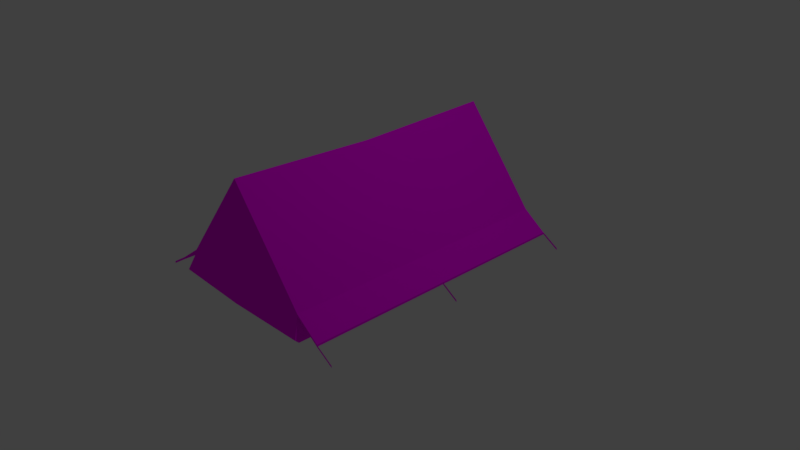 # Source: Tenda_triangular.blend  (saved by Blender 2.79.0; exported with 4.5.12 LTS)
import bpy
from mathutils import Matrix  # noqa: F401  (used for matrix-valued properties, if any)

bpy.ops.wm.read_factory_settings(use_empty=True)
scene = bpy.context.scene
scene.name = 'Scene'

# ---- collections
col_collection_1 = bpy.data.collections.new('Collection 1'); scene.collection.children.link(col_collection_1)

# ---- images (referenced by path relative to the original .blend; pixels are not part of the script)
import os
ASSET_DIR = os.environ.get("B2B_ASSET_DIR", "")  # directory of the original .blend (textures are referenced by path, not embedded)
HERE = os.path.dirname(os.path.abspath(__file__))  # packed textures are extracted next to this script under _unpacked/

def load_image(name, relpath, width, height, colorspace="sRGB"):
    """Load a texture the original file referenced (path relative to the .blend, or extracted next to this script)."""
    p = next((c for c in (os.path.join(HERE, relpath), os.path.join(ASSET_DIR, relpath)) if relpath and os.path.exists(c)), "")
    if p:
        img = bpy.data.images.load(p, check_existing=True)
        img.name = name
    else:  # same state as the original file: an image datablock whose file is absent (Cycles renders it pink)
        img = bpy.data.images.new(name, width, height)
        img.source = "FILE"
        img.filepath = "//" + (relpath or name)
    img.colorspace_settings.name = colorspace
    return img
img_tex_png = load_image('tex.png', 'tex.png', 1024, 1024, 'sRGB')

# ---- materials (node trees are filled in below, after node groups)
mat_material = bpy.data.materials.new('Material')
mat_material.alpha_threshold = 0.0
mat_material.roughness = 0.5

# ---- material node trees
mat_material.use_nodes = True; mat_material.node_tree.nodes.clear()
_N = mat_material.node_tree.nodes; _L = mat_material.node_tree.links
n0 = _N.new('ShaderNodeOutputMaterial'); n0.name = 'Material Output'; n0.location = (300, 300)
n1 = _N.new('ShaderNodeBsdfDiffuse'); n1.name = 'Diffuse BSDF'; n1.location = (10, 300)
n2 = _N.new('ShaderNodeTexImage'); n2.name = 'Image Texture'; n2.location = (-257, 336)
n2.width = 140
n2.image = img_tex_png
_L.new(n1.outputs[0], n0.inputs[0])
_L.new(n2.outputs[0], n1.inputs[0])
n0.is_active_output = True

# ---- world
world_world = bpy.data.worlds.new('World'); scene.world = world_world
world_world.color = (0.05088, 0.05088, 0.05088)
world_world.use_sun_shadow = False
world_world.sun_shadow_jitter_overblur = 0.0
world_world.cycles.sampling_method = 'MANUAL'

# ---- cameras
cam_camera = bpy.data.cameras.new('Camera')
cam_camera.clip_end = 100.0
cam_camera.lens = 35.0
cam_camera.sensor_width = 32.0
cam_camera.sensor_height = 18.0
cam_camera.ortho_scale = 7.314
cam_camera.dof.focus_distance = 0.0

# ---- lights
light_lamp = bpy.data.lights.new('Lamp', 'POINT')
light_lamp.transmission_factor = 0.0
light_lamp.cutoff_distance = 30.0
light_lamp.energy = 100.0
light_lamp.shadow_buffer_clip_start = 1.001
light_lamp.shadow_soft_size = 0.1
light_lamp.shadow_maximum_resolution = 0.006
light_lamp.use_absolute_resolution = True

# ---- meshes
me_cube_001 = bpy.data.meshes.new('Cube.001')
me_cube_001.from_pydata([(-1.0, -1.0, -1.0), (-1.0, -1.0, -0.6365), (-1.0, 1.0, -1.0), (-1.0, 1.0, -0.6365), (1.0, -1.0, -1.0), (1.0, -1.0, -0.6365), (1.0, 1.0, -1.0), (1.0, 1.0, -0.6365), (-1.0, 0.0, -1.0), (-1.0, 0.0, -0.6365), (1.0, 0.0, -1.0), (1.0, 0.0, -0.6365), (0.0, 1.0, -1.0), (0.0, 1.0, 0.6158), (0.0, -1.0, -1.0), (0.0, -1.0, 0.6158), (0.0, 0.0, 0.5587), (-1.066, -1.051, -0.8978), (-1.066, 1.051, -0.8978), (1.066, 1.051, -0.8978), (1.066, -1.051, -0.8978), (1.066, 0.0, -0.9583), (-1.066, 0.0, -0.9583), (0.0, -1.066, -0.8978), (0.0, 1.066, -0.8978), (-1.0, -1.0, -0.6651), (-1.0, 1.0, -0.6651), (1.0, 1.0, -0.6651), (1.0, -1.0, -0.6651), (1.0, 0.0, -0.6651), (-1.0, 0.0, -0.6651), (0.0, -1.047, -0.6651), (0.0, 1.047, -0.6651), (1.317, -1.0, -0.8679), (1.317, 1.0, -0.8679), (1.317, 0.0, -0.8679), (1.317, 1.0, -0.8965), (1.317, -1.0, -0.8965), (1.317, 0.0, -0.8965), (-1.323, -1.0, -0.8679), (-1.323, 1.0, -0.8679), (-1.323, 0.0, -0.8679), (-1.323, -1.0, -0.8965), (-1.323, 1.0, -0.8965), (-1.323, 0.0, -0.8965), (1.553, -1.0, -1.013), (1.553, -1.0, -1.042), (1.542, 0.0, -1.013), (1.542, 0.0, -1.042), (1.548, 1.0, -1.013), (1.548, 1.0, -1.042), (-1.556, -1.005, -1.013), (-1.556, -1.005, -1.042), (-1.558, 0.0, -1.013), (-1.558, 0.0, -1.042), (-1.539, 1.005, -1.013), (-1.539, 1.005, -1.042)], [], [(26, 30, 44, 43), (32, 13, 7, 27), (28, 29, 38, 37), (31, 15, 1, 25), (12, 6, 10, 4, 14, 0, 8, 2), (16, 9, 1, 15), (13, 3, 9, 16), (11, 5, 33, 35), (25, 1, 39, 42), (7, 13, 16, 11), (11, 16, 15, 5), (28, 5, 15, 31), (26, 3, 13, 32), (2, 18, 24, 12), (4, 20, 23, 14), (0, 17, 22, 8), (6, 19, 21, 10), (14, 23, 17, 0), (10, 21, 20, 4), (12, 24, 19, 6), (8, 22, 18, 2), (18, 26, 32, 24), (20, 28, 31, 23), (17, 25, 30, 22), (19, 27, 29, 21), (23, 31, 25, 17), (21, 29, 28, 20), (24, 32, 27, 19), (22, 30, 26, 18), (38, 35, 33, 37), (36, 34, 35, 38), (27, 7, 34, 36), (29, 27, 36, 38), (7, 11, 35, 34), (5, 28, 37, 33), (44, 41, 40, 43), (42, 39, 41, 44), (9, 3, 40, 41), (1, 9, 41, 39), (3, 26, 43, 40), (30, 25, 42, 44), (33, 37, 46, 45), (38, 35, 47, 48), (36, 34, 49, 50), (39, 42, 52, 51), (44, 41, 53, 54), (40, 43, 56, 55)])
_uv = me_cube_001.uv_layers.new(name='UVMap')
_uv.uv.foreach_set('vector', [0.3817, 0.3959, 0.2069, 0.4418, 0.2131, 0.3907, 0.2753, 0.4031, 0.6397, 0.6839, 0.6408, 0.8996, 0.4714, 0.6899, 0.4713, 0.685, 0.8179, 0.3961, 0.6454, 0.4483, 0.6496, 0.3976, 0.7124, 0.4074, 0.2067, 0.6787, 0.2061, 0.8943, 0.03831, 0.6832, 0.03832, 0.6784, 0.9331, 0.5025, 0.9773, 0.5025, 0.9773, 0.5467, 0.9773, 0.5909, 0.9331, 0.5909, 0.8889, 0.5909, 0.8889, 0.5467, 0.8889, 0.5025, 0.2236, 0.06171, 0.2191, 0.3313, 0.03504, 0.3877, 0.01988, 0.0621, 0.42, 0.07379, 0.3867, 0.3868, 0.2191, 0.3313, 0.2236, 0.06171, 0.6531, 0.3386, 0.8227, 0.3868, 0.7129, 0.4055, 0.6499, 0.3948, 0.04105, 0.3948, 0.03504, 0.3877, 0.1344, 0.3805, 0.1353, 0.3832, 0.4715, 0.4017, 0.4437, 0.07748, 0.6469, 0.06912, 0.6531, 0.3386, 0.6531, 0.3386, 0.6469, 0.06912, 0.8432, 0.07321, 0.8227, 0.3868, 0.3751, 0.6795, 0.3751, 0.6843, 0.2061, 0.8943, 0.2067, 0.6787, 0.8081, 0.6833, 0.8082, 0.6881, 0.6408, 0.8996, 0.6397, 0.6839, 0.8076, 0.6239, 0.8189, 0.6431, 0.6395, 0.6447, 0.6394, 0.6242, 0.3751, 0.62, 0.3862, 0.6393, 0.2068, 0.6395, 0.2069, 0.619, 0.02352, 0.4629, 0.01988, 0.4381, 0.2068, 0.4948, 0.2067, 0.5099, 0.4633, 0.4772, 0.4586, 0.4525, 0.6474, 0.5012, 0.6479, 0.5163, 0.2069, 0.619, 0.2068, 0.6395, 0.02753, 0.6382, 0.03873, 0.619, 0.6479, 0.5163, 0.6474, 0.5012, 0.8398, 0.4407, 0.8362, 0.4665, 0.6394, 0.6242, 0.6395, 0.6447, 0.4602, 0.6449, 0.4713, 0.6256, 0.2067, 0.5099, 0.2068, 0.4948, 0.402, 0.4415, 0.3973, 0.4672, 0.8189, 0.6431, 0.8081, 0.6833, 0.6397, 0.6839, 0.6395, 0.6447, 0.3862, 0.6393, 0.3751, 0.6795, 0.2067, 0.6787, 0.2068, 0.6395, 0.01988, 0.4381, 0.04105, 0.3948, 0.2069, 0.4418, 0.2068, 0.4948, 0.4586, 0.4525, 0.4779, 0.4085, 0.6454, 0.4483, 0.6474, 0.5012, 0.2068, 0.6395, 0.2067, 0.6787, 0.03832, 0.6784, 0.02753, 0.6382, 0.6474, 0.5012, 0.6454, 0.4483, 0.8179, 0.3961, 0.8398, 0.4407, 0.6395, 0.6447, 0.6397, 0.6839, 0.4713, 0.685, 0.4602, 0.6449, 0.2068, 0.4948, 0.2069, 0.4418, 0.3817, 0.3959, 0.402, 0.4415, 0.6496, 0.3976, 0.6499, 0.3948, 0.7129, 0.4055, 0.7124, 0.4074, 0.571, 0.3933, 0.5699, 0.3907, 0.6499, 0.3948, 0.6496, 0.3976, 0.4779, 0.4085, 0.4715, 0.4017, 0.5699, 0.3907, 0.571, 0.3933, 0.6454, 0.4483, 0.4779, 0.4085, 0.571, 0.3933, 0.6496, 0.3976, 0.4715, 0.4017, 0.6531, 0.3386, 0.6499, 0.3948, 0.5699, 0.3907, 0.8227, 0.3868, 0.8179, 0.3961, 0.7124, 0.4074, 0.7129, 0.4055, 0.2131, 0.3907, 0.2135, 0.3879, 0.2758, 0.4011, 0.2753, 0.4031, 0.1353, 0.3832, 0.1344, 0.3805, 0.2135, 0.3879, 0.2131, 0.3907, 0.2191, 0.3313, 0.3867, 0.3868, 0.2758, 0.4011, 0.2135, 0.3879, 0.03504, 0.3877, 0.2191, 0.3313, 0.2135, 0.3879, 0.1344, 0.3805, 0.3867, 0.3868, 0.3817, 0.3959, 0.2753, 0.4031, 0.2758, 0.4011, 0.2069, 0.4418, 0.04105, 0.3948, 0.1353, 0.3832, 0.2131, 0.3907, 0.9116, 0.429, 0.9141, 0.4249, 0.9608, 0.4249, 0.9583, 0.429, 0.9142, 0.4469, 0.9116, 0.4428, 0.9568, 0.4428, 0.9594, 0.4469, 0.9142, 0.4424, 0.9116, 0.4384, 0.9575, 0.4384, 0.9601, 0.4424, 0.9603, 0.4339, 0.9578, 0.438, 0.9116, 0.438, 0.9142, 0.4339, 0.9581, 0.4294, 0.9606, 0.4335, 0.9141, 0.4335, 0.9116, 0.4294, 0.9582, 0.4473, 0.9555, 0.4513, 0.9116, 0.4513, 0.9143, 0.4473])
me_cube_001.materials.append(mat_material)
me_cube_001.use_remesh_preserve_volume = False
me_cube_001.use_remesh_preserve_attributes = False
me_cube_001.use_mirror_vertex_groups = False
me_cube_001.update()

# ---- objects
ob_cube = bpy.data.objects.new('Cube', me_cube_001)
ob_lamp = bpy.data.objects.new('Lamp', light_lamp)
ob_camera = bpy.data.objects.new('Camera', cam_camera)

# ---- transforms, parenting, visibility, modifiers, constraints
ob_cube.location = (0.0, 0.0, 1.002)
ob_cube.scale = (1.0, 1.895, 1.0)
ob_cube.lineart.crease_threshold = 0.0
ob_lamp.location = (4.076, 1.005, 5.904)
ob_lamp.rotation_euler = (0.6503, 0.05522, 1.866)
ob_lamp.lock_rotations_4d = False
ob_lamp.empty_display_type = 'ARROWS'
ob_lamp.color = (0.0, 0.0, 0.0, 0.0)
ob_lamp.lineart.crease_threshold = 0.0
ob_camera.location = (7.481, -6.508, 5.344)
ob_camera.rotation_euler = (1.109, 0.0, 0.8149)
ob_camera.lock_rotations_4d = False
ob_camera.empty_display_type = 'ARROWS'
ob_camera.color = (0.0, 0.0, 0.0, 0.0)
ob_camera.display_type = 'WIRE'
ob_camera.lineart.crease_threshold = 0.0

# ---- collection membership
col_collection_1.objects.link(ob_cube)
col_collection_1.objects.link(ob_lamp)
col_collection_1.objects.link(ob_camera)

# ---- scene / render settings (as saved in the file)
scene.camera = ob_camera
scene.frame_start = 1; scene.frame_end = 250; scene.frame_set(1)
scene.render.engine = 'CYCLES'
scene.render.resolution_percentage = 50
scene.render.dither_intensity = 0.0
scene.cycles.use_denoising = False
scene.cycles.samples = 128
scene.cycles.sampling_pattern = 'TABULATED_SOBOL'
scene.cycles.use_adaptive_sampling = False
scene.cycles.use_light_tree = False
scene.cycles.blur_glossy = 0.0
scene.cycles.sample_clamp_indirect = 0.0
scene.view_settings.view_transform = 'Standard'
bpy.context.view_layer.update()
